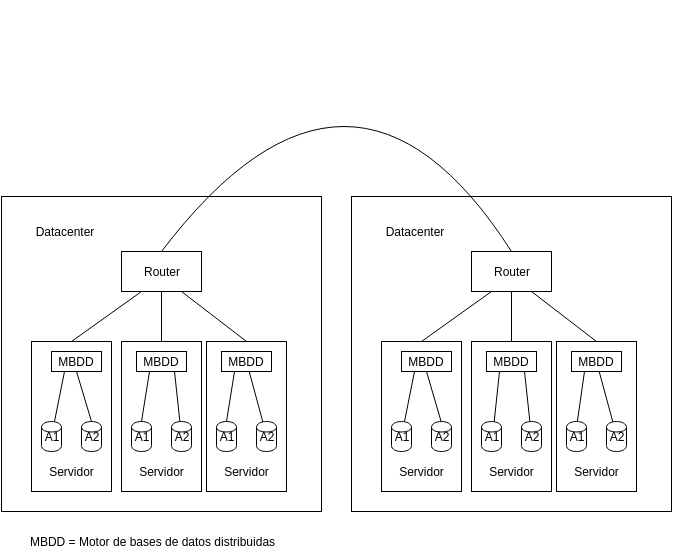

The diagram above was exported from draw.io. Its source (the exported page's mxGraphModel, read from the mxfile embedded in the PNG):
<mxGraphModel dx="1369" dy="1919" grid="1" gridSize="10" guides="1" tooltips="1" connect="1" arrows="1" fold="1" page="1" pageScale="1" pageWidth="826" pageHeight="1169" background="#ffffff" math="0" shadow="0">
  <root>
    <mxCell id="0" />
    <mxCell id="1" parent="0" />
    <mxCell id="36120b71e92f196a-72" value="" style="whiteSpace=wrap;html=1;" vertex="1" parent="1">
      <mxGeometry x="30" y="105" width="320" height="315" as="geometry" />
    </mxCell>
    <mxCell id="36120b71e92f196a-63" value="" style="whiteSpace=wrap;html=1;" vertex="1" parent="1">
      <mxGeometry x="235" y="250" width="80" height="150" as="geometry" />
    </mxCell>
    <mxCell id="36120b71e92f196a-64" style="rounded=1;html=1;entryX=0.5;entryY=0.467;entryPerimeter=0;startArrow=none;startFill=0;startSize=11;endArrow=none;endFill=0;endSize=11;jettySize=auto;orthogonalLoop=1;strokeColor=#000000;" edge="1" parent="1" source="36120b71e92f196a-10" target="36120b71e92f196a-20">
      <mxGeometry relative="1" as="geometry">
        <mxPoint x="277.4000000000001" y="280" as="sourcePoint" />
        <mxPoint x="293" y="345" as="targetPoint" />
      </mxGeometry>
    </mxCell>
    <mxCell id="36120b71e92f196a-62" value="" style="whiteSpace=wrap;html=1;" vertex="1" parent="1">
      <mxGeometry x="150" y="250" width="80" height="150" as="geometry" />
    </mxCell>
    <mxCell id="36120b71e92f196a-61" value="" style="whiteSpace=wrap;html=1;" vertex="1" parent="1">
      <mxGeometry x="60" y="250" width="80" height="150" as="geometry" />
    </mxCell>
    <mxCell id="36120b71e92f196a-2" value="Router" style="whiteSpace=wrap;html=1;" vertex="1" parent="1">
      <mxGeometry x="150" y="160" width="80" height="40" as="geometry" />
    </mxCell>
    <mxCell id="36120b71e92f196a-7" value="MBDD" style="whiteSpace=wrap;html=1;" vertex="1" parent="1">
      <mxGeometry x="80" y="260" width="50" height="20" as="geometry" />
    </mxCell>
    <mxCell id="36120b71e92f196a-9" value="MBDD&lt;br&gt;" style="whiteSpace=wrap;html=1;" vertex="1" parent="1">
      <mxGeometry x="165" y="260" width="50" height="20" as="geometry" />
    </mxCell>
    <mxCell id="36120b71e92f196a-10" value="MBDD&lt;br&gt;" style="whiteSpace=wrap;html=1;" vertex="1" parent="1">
      <mxGeometry x="250" y="260" width="50" height="20" as="geometry" />
    </mxCell>
    <mxCell id="36120b71e92f196a-14" value="A1" style="shape=cylinder;whiteSpace=wrap;html=1;" vertex="1" parent="1">
      <mxGeometry x="70" y="330" width="20" height="30" as="geometry" />
    </mxCell>
    <mxCell id="36120b71e92f196a-15" value="A2" style="shape=cylinder;whiteSpace=wrap;html=1;" vertex="1" parent="1">
      <mxGeometry x="110" y="330" width="20" height="30" as="geometry" />
    </mxCell>
    <mxCell id="36120b71e92f196a-16" value="A1" style="shape=cylinder;whiteSpace=wrap;html=1;" vertex="1" parent="1">
      <mxGeometry x="160" y="330" width="20" height="30" as="geometry" />
    </mxCell>
    <mxCell id="36120b71e92f196a-17" value="A2" style="shape=cylinder;whiteSpace=wrap;html=1;" vertex="1" parent="1">
      <mxGeometry x="200" y="330" width="20" height="30" as="geometry" />
    </mxCell>
    <mxCell id="36120b71e92f196a-19" value="A1" style="shape=cylinder;whiteSpace=wrap;html=1;" vertex="1" parent="1">
      <mxGeometry x="245" y="330" width="20" height="30" as="geometry" />
    </mxCell>
    <mxCell id="36120b71e92f196a-20" value="A2" style="shape=cylinder;whiteSpace=wrap;html=1;" vertex="1" parent="1">
      <mxGeometry x="285" y="330" width="20" height="30" as="geometry" />
    </mxCell>
    <mxCell id="36120b71e92f196a-33" style="rounded=1;html=1;exitX=0.25;exitY=1;startArrow=none;startFill=0;startSize=11;endArrow=none;endFill=0;endSize=11;jettySize=auto;orthogonalLoop=1;strokeColor=#000000;entryX=0.5;entryY=0;" edge="1" parent="1" source="36120b71e92f196a-10" target="36120b71e92f196a-19">
      <mxGeometry relative="1" as="geometry">
        <mxPoint x="254" y="343" as="targetPoint" />
      </mxGeometry>
    </mxCell>
    <mxCell id="36120b71e92f196a-35" style="rounded=0;html=1;exitX=0.75;exitY=1;startArrow=none;startFill=0;startSize=11;endArrow=none;endFill=0;endSize=11;jettySize=auto;orthogonalLoop=1;strokeColor=#000000;entryX=0.5;entryY=0;" edge="1" parent="1" source="36120b71e92f196a-2" target="36120b71e92f196a-63">
      <mxGeometry relative="1" as="geometry" />
    </mxCell>
    <mxCell id="36120b71e92f196a-36" style="rounded=1;html=1;exitX=0.75;exitY=1;startArrow=none;startFill=0;startSize=11;endArrow=none;endFill=0;endSize=11;jettySize=auto;orthogonalLoop=1;strokeColor=#000000;" edge="1" parent="1" source="36120b71e92f196a-9" target="36120b71e92f196a-17">
      <mxGeometry relative="1" as="geometry" />
    </mxCell>
    <mxCell id="36120b71e92f196a-37" style="rounded=1;html=1;exitX=0.25;exitY=1;entryX=0.5;entryY=0;startArrow=none;startFill=0;startSize=11;endArrow=none;endFill=0;endSize=11;jettySize=auto;orthogonalLoop=1;strokeColor=#000000;" edge="1" parent="1" source="36120b71e92f196a-9" target="36120b71e92f196a-16">
      <mxGeometry relative="1" as="geometry" />
    </mxCell>
    <mxCell id="36120b71e92f196a-38" style="rounded=1;html=1;exitX=0.5;exitY=1;entryX=0.5;entryY=0;startArrow=none;startFill=0;startSize=11;endArrow=none;endFill=0;endSize=11;jettySize=auto;orthogonalLoop=1;strokeColor=#000000;" edge="1" parent="1" source="36120b71e92f196a-7" target="36120b71e92f196a-15">
      <mxGeometry relative="1" as="geometry" />
    </mxCell>
    <mxCell id="36120b71e92f196a-39" style="rounded=1;html=1;exitX=0.25;exitY=1;startArrow=none;startFill=0;startSize=11;endArrow=none;endFill=0;endSize=11;jettySize=auto;orthogonalLoop=1;strokeColor=#000000;" edge="1" parent="1" source="36120b71e92f196a-7" target="36120b71e92f196a-14">
      <mxGeometry relative="1" as="geometry" />
    </mxCell>
    <mxCell id="36120b71e92f196a-41" style="rounded=1;html=1;exitX=0.5;exitY=1;startArrow=none;startFill=0;startSize=11;endArrow=none;endFill=0;endSize=11;jettySize=auto;orthogonalLoop=1;strokeColor=#000000;entryX=0.5;entryY=0;" edge="1" parent="1" source="36120b71e92f196a-2" target="36120b71e92f196a-62">
      <mxGeometry relative="1" as="geometry" />
    </mxCell>
    <mxCell id="36120b71e92f196a-42" style="rounded=1;html=1;exitX=0.25;exitY=1;startArrow=none;startFill=0;startSize=11;endArrow=none;endFill=0;endSize=11;jettySize=auto;orthogonalLoop=1;strokeColor=#000000;entryX=0.5;entryY=0;" edge="1" parent="1" source="36120b71e92f196a-2" target="36120b71e92f196a-61">
      <mxGeometry relative="1" as="geometry" />
    </mxCell>
    <mxCell id="36120b71e92f196a-73" value="Servidor" style="text;html=1;strokeColor=none;fillColor=none;align=center;verticalAlign=middle;whiteSpace=wrap;overflow=hidden;" vertex="1" parent="1">
      <mxGeometry x="75" y="370" width="50" height="20" as="geometry" />
    </mxCell>
    <mxCell id="36120b71e92f196a-74" value="Servidor" style="text;html=1;strokeColor=none;fillColor=none;align=center;verticalAlign=middle;whiteSpace=wrap;overflow=hidden;" vertex="1" parent="1">
      <mxGeometry x="165" y="370" width="50" height="20" as="geometry" />
    </mxCell>
    <mxCell id="36120b71e92f196a-75" value="Servidor" style="text;html=1;strokeColor=none;fillColor=none;align=center;verticalAlign=middle;whiteSpace=wrap;overflow=hidden;" vertex="1" parent="1">
      <mxGeometry x="250" y="370" width="50" height="20" as="geometry" />
    </mxCell>
    <mxCell id="36120b71e92f196a-79" value="Datacenter" style="text;html=1;strokeColor=none;fillColor=none;align=center;verticalAlign=middle;whiteSpace=wrap;overflow=hidden;" vertex="1" parent="1">
      <mxGeometry x="45" y="130" width="95" height="20" as="geometry" />
    </mxCell>
    <mxCell id="36120b71e92f196a-198" value="" style="whiteSpace=wrap;html=1;" vertex="1" parent="1">
      <mxGeometry x="380" y="105" width="320" height="315" as="geometry" />
    </mxCell>
    <mxCell id="36120b71e92f196a-199" value="" style="whiteSpace=wrap;html=1;" vertex="1" parent="1">
      <mxGeometry x="585" y="250" width="80" height="150" as="geometry" />
    </mxCell>
    <mxCell id="36120b71e92f196a-200" style="rounded=1;html=1;entryX=0.5;entryY=0.467;entryPerimeter=0;startArrow=none;startFill=0;startSize=11;endArrow=none;endFill=0;endSize=11;jettySize=auto;orthogonalLoop=1;strokeColor=#000000;" edge="1" parent="1" source="36120b71e92f196a-214" target="36120b71e92f196a-220">
      <mxGeometry x="627.7027027027027" y="280" as="geometry">
        <mxPoint x="627.4000000000001" y="280" as="sourcePoint" />
        <mxPoint x="643" y="345" as="targetPoint" />
      </mxGeometry>
    </mxCell>
    <mxCell id="36120b71e92f196a-201" value="" style="whiteSpace=wrap;html=1;" vertex="1" parent="1">
      <mxGeometry x="500" y="250" width="80" height="150" as="geometry" />
    </mxCell>
    <mxCell id="36120b71e92f196a-202" value="" style="whiteSpace=wrap;html=1;" vertex="1" parent="1">
      <mxGeometry x="410" y="250" width="80" height="150" as="geometry" />
    </mxCell>
    <mxCell id="36120b71e92f196a-203" style="rounded=0;html=1;exitX=0.75;exitY=1;startArrow=none;startFill=0;startSize=11;endArrow=none;endFill=0;endSize=11;jettySize=auto;orthogonalLoop=1;strokeColor=#000000;entryX=0.5;entryY=0;" edge="1" parent="1" source="36120b71e92f196a-206" target="36120b71e92f196a-199">
      <mxGeometry x="560" y="200" as="geometry" />
    </mxCell>
    <mxCell id="36120b71e92f196a-204" style="rounded=1;html=1;exitX=0.5;exitY=1;startArrow=none;startFill=0;startSize=11;endArrow=none;endFill=0;endSize=11;jettySize=auto;orthogonalLoop=1;strokeColor=#000000;" edge="1" parent="1" source="36120b71e92f196a-206">
      <mxGeometry x="540" y="200" as="geometry">
        <mxPoint x="540" y="250" as="targetPoint" />
      </mxGeometry>
    </mxCell>
    <mxCell id="36120b71e92f196a-205" style="rounded=1;html=1;exitX=0.25;exitY=1;startArrow=none;startFill=0;startSize=11;endArrow=none;endFill=0;endSize=11;jettySize=auto;orthogonalLoop=1;strokeColor=#000000;entryX=0.5;entryY=0;" edge="1" parent="1" source="36120b71e92f196a-206" target="36120b71e92f196a-202">
      <mxGeometry x="464.28571428571433" y="200" as="geometry" />
    </mxCell>
    <mxCell id="36120b71e92f196a-206" value="Router" style="whiteSpace=wrap;html=1;" vertex="1" parent="1">
      <mxGeometry x="500" y="160" width="80" height="40" as="geometry" />
    </mxCell>
    <mxCell id="36120b71e92f196a-207" style="rounded=1;html=1;exitX=0.5;exitY=1;entryX=0.7;entryY=0.5;entryPerimeter=0;startArrow=none;startFill=0;startSize=11;endArrow=none;endFill=0;endSize=11;jettySize=auto;orthogonalLoop=1;strokeColor=#000000;" edge="1" parent="1" source="36120b71e92f196a-209" target="36120b71e92f196a-216">
      <mxGeometry x="468" y="280" as="geometry" />
    </mxCell>
    <mxCell id="36120b71e92f196a-208" style="rounded=1;html=1;exitX=0.25;exitY=1;startArrow=none;startFill=0;startSize=11;endArrow=none;endFill=0;endSize=11;jettySize=auto;orthogonalLoop=1;strokeColor=#000000;" edge="1" parent="1" source="36120b71e92f196a-209" target="36120b71e92f196a-215">
      <mxGeometry x="433" y="280" as="geometry" />
    </mxCell>
    <mxCell id="36120b71e92f196a-209" value="MBDD&lt;br&gt;" style="whiteSpace=wrap;html=1;" vertex="1" parent="1">
      <mxGeometry x="430" y="260" width="50" height="20" as="geometry" />
    </mxCell>
    <mxCell id="36120b71e92f196a-210" style="rounded=1;html=1;exitX=0.75;exitY=1;startArrow=none;startFill=0;startSize=11;endArrow=none;endFill=0;endSize=11;jettySize=auto;orthogonalLoop=1;strokeColor=#000000;" edge="1" parent="1" source="36120b71e92f196a-212" target="36120b71e92f196a-218">
      <mxGeometry x="553" y="280" as="geometry" />
    </mxCell>
    <mxCell id="36120b71e92f196a-211" style="rounded=1;html=1;exitX=0.25;exitY=1;entryX=0.55;entryY=0.533;entryPerimeter=0;startArrow=none;startFill=0;startSize=11;endArrow=none;endFill=0;endSize=11;jettySize=auto;orthogonalLoop=1;strokeColor=#000000;" edge="1" parent="1" source="36120b71e92f196a-212" target="36120b71e92f196a-217">
      <mxGeometry x="521" y="280" as="geometry" />
    </mxCell>
    <mxCell id="36120b71e92f196a-212" value="MBDD&lt;br&gt;" style="whiteSpace=wrap;html=1;" vertex="1" parent="1">
      <mxGeometry x="515" y="260" width="50" height="20" as="geometry" />
    </mxCell>
    <mxCell id="36120b71e92f196a-213" style="rounded=1;html=1;exitX=0.25;exitY=1;entryX=0.45;entryY=0.433;entryPerimeter=0;startArrow=none;startFill=0;startSize=11;endArrow=none;endFill=0;endSize=11;jettySize=auto;orthogonalLoop=1;strokeColor=#000000;" edge="1" parent="1" source="36120b71e92f196a-214" target="36120b71e92f196a-219">
      <mxGeometry x="604" y="280" as="geometry" />
    </mxCell>
    <mxCell id="36120b71e92f196a-214" value="MBDD&lt;br&gt;" style="whiteSpace=wrap;html=1;" vertex="1" parent="1">
      <mxGeometry x="600" y="260" width="50" height="20" as="geometry" />
    </mxCell>
    <mxCell id="36120b71e92f196a-215" value="A1" style="shape=cylinder;whiteSpace=wrap;html=1;" vertex="1" parent="1">
      <mxGeometry x="420" y="330" width="20" height="30" as="geometry" />
    </mxCell>
    <mxCell id="36120b71e92f196a-216" value="A2" style="shape=cylinder;whiteSpace=wrap;html=1;" vertex="1" parent="1">
      <mxGeometry x="460" y="330" width="20" height="30" as="geometry" />
    </mxCell>
    <mxCell id="36120b71e92f196a-217" value="A1" style="shape=cylinder;whiteSpace=wrap;html=1;" vertex="1" parent="1">
      <mxGeometry x="510" y="330" width="20" height="30" as="geometry" />
    </mxCell>
    <mxCell id="36120b71e92f196a-218" value="A2" style="shape=cylinder;whiteSpace=wrap;html=1;" vertex="1" parent="1">
      <mxGeometry x="550" y="330" width="20" height="30" as="geometry" />
    </mxCell>
    <mxCell id="36120b71e92f196a-219" value="A1" style="shape=cylinder;whiteSpace=wrap;html=1;" vertex="1" parent="1">
      <mxGeometry x="595" y="330" width="20" height="30" as="geometry" />
    </mxCell>
    <mxCell id="36120b71e92f196a-220" value="A2" style="shape=cylinder;whiteSpace=wrap;html=1;" vertex="1" parent="1">
      <mxGeometry x="635" y="330" width="20" height="30" as="geometry" />
    </mxCell>
    <mxCell id="36120b71e92f196a-221" value="Servidor" style="text;html=1;strokeColor=none;fillColor=none;align=center;verticalAlign=middle;whiteSpace=wrap;overflow=hidden;" vertex="1" parent="1">
      <mxGeometry x="425" y="370" width="50" height="20" as="geometry" />
    </mxCell>
    <mxCell id="36120b71e92f196a-222" value="Servidor" style="text;html=1;strokeColor=none;fillColor=none;align=center;verticalAlign=middle;whiteSpace=wrap;overflow=hidden;" vertex="1" parent="1">
      <mxGeometry x="515" y="370" width="50" height="20" as="geometry" />
    </mxCell>
    <mxCell id="36120b71e92f196a-223" value="Servidor" style="text;html=1;strokeColor=none;fillColor=none;align=center;verticalAlign=middle;whiteSpace=wrap;overflow=hidden;" vertex="1" parent="1">
      <mxGeometry x="600" y="370" width="50" height="20" as="geometry" />
    </mxCell>
    <mxCell id="36120b71e92f196a-224" value="Datacenter" style="text;html=1;strokeColor=none;fillColor=none;align=center;verticalAlign=middle;whiteSpace=wrap;overflow=hidden;" vertex="1" parent="1">
      <mxGeometry x="395" y="130" width="95" height="20" as="geometry" />
    </mxCell>
    <mxCell id="36120b71e92f196a-225" style="edgeStyle=none;html=1;exitX=0.5;exitY=0;entryX=0.5;entryY=0;startArrow=none;startFill=0;startSize=11;endArrow=none;endFill=0;endSize=11;jettySize=auto;orthogonalLoop=1;strokeColor=#000000;curved=1;" edge="1" parent="1" source="36120b71e92f196a-2" target="36120b71e92f196a-206">
      <mxGeometry relative="1" as="geometry">
        <Array as="points">
          <mxPoint x="380" y="-90" />
        </Array>
      </mxGeometry>
    </mxCell>
    <mxCell id="2a7a8eebb9c5a4d1-4" value="MBDD = Motor de bases de datos distribuidas" style="text;html=1;strokeColor=none;fillColor=none;align=center;verticalAlign=middle;whiteSpace=wrap;overflow=hidden;" vertex="1" parent="1">
      <mxGeometry x="40" y="440" width="280" height="20" as="geometry" />
    </mxCell>
  </root>
</mxGraphModel>